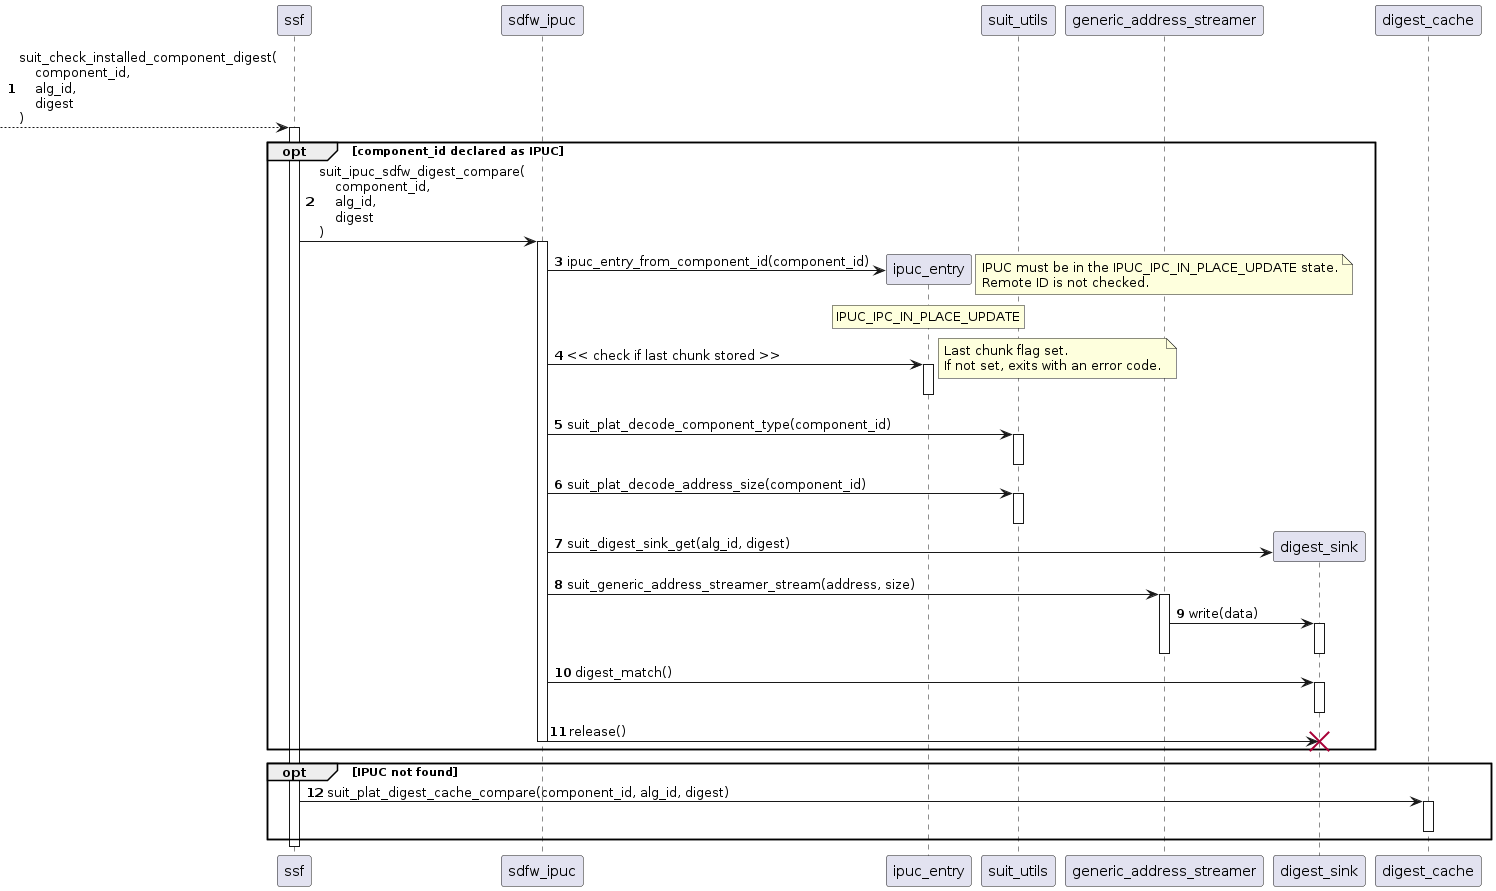

The diagram above was rendered by PlantUML. Its source (embedded in the PNG):
@startuml
autonumber
participant ssf
participant sdfw_ipuc
participant ipuc_entry
participant suit_utils
participant generic_address_streamer

--> ssf ++ : suit_check_installed_component_digest(\n    component_id,\n    alg_id,\n    digest\n)

opt component_id declared as IPUC
ssf -> sdfw_ipuc ++ : suit_ipuc_sdfw_digest_compare(\n    component_id,\n    alg_id,\n    digest\n)

sdfw_ipuc -> ipuc_entry ** : ipuc_entry_from_component_id(component_id)
rnote over ipuc_entry
  IPUC_IPC_IN_PLACE_UPDATE
end note
note right
  IPUC must be in the IPUC_IPC_IN_PLACE_UPDATE state.
  Remote ID is not checked.
end note

sdfw_ipuc -> ipuc_entry ++ : << check if last chunk stored >>
deactivate ipuc_entry
note right
  Last chunk flag set.
  If not set, exits with an error code.
end note

sdfw_ipuc -> suit_utils ++ : suit_plat_decode_component_type(component_id)
deactivate suit_utils
sdfw_ipuc -> suit_utils ++ : suit_plat_decode_address_size(component_id)
deactivate suit_utils

sdfw_ipuc -> digest_sink ** : suit_digest_sink_get(alg_id, digest)
sdfw_ipuc -> generic_address_streamer ++: suit_generic_address_streamer_stream(address, size)
generic_address_streamer -> digest_sink ++ : write(data)
deactivate digest_sink
deactivate generic_address_streamer
sdfw_ipuc -> digest_sink ++ : digest_match()
deactivate digest_sink
sdfw_ipuc -> digest_sink : release()
destroy digest_sink

deactivate sdfw_ipuc
end
opt IPUC not found
ssf -> digest_cache ++ : suit_plat_digest_cache_compare(component_id, alg_id, digest)
deactivate digest_cache
end

deactivate sdfw_ipuc
deactivate ssf

@enduml